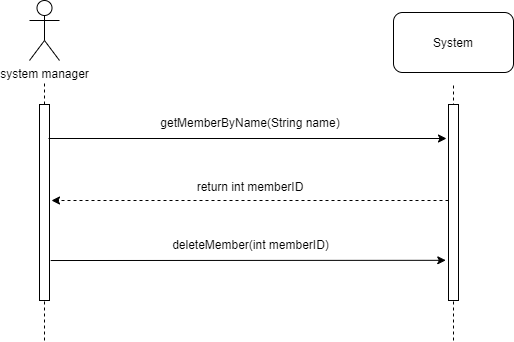

The diagram above was exported from draw.io. Its source (the exported page's mxGraphModel, read from the mxfile embedded in the PNG):
<mxGraphModel dx="1086" dy="806" grid="1" gridSize="10" guides="1" tooltips="1" connect="1" arrows="1" fold="1" page="1" pageScale="1" pageWidth="1100" pageHeight="850" background="#ffffff" math="0" shadow="0">
  <root>
    <mxCell id="0" />
    <mxCell id="1" parent="0" />
    <mxCell id="WbPTkqY78XF6osbmFgT0-73" value="system manager" style="shape=umlActor;verticalLabelPosition=bottom;labelBackgroundColor=#ffffff;verticalAlign=top;html=1;outlineConnect=0;" parent="1" vertex="1">
      <mxGeometry x="380" y="110" width="30" height="60" as="geometry" />
    </mxCell>
    <mxCell id="WbPTkqY78XF6osbmFgT0-74" value="" style="endArrow=none;dashed=1;html=1;" parent="1" source="WbPTkqY78XF6osbmFgT0-75" edge="1">
      <mxGeometry width="50" height="50" relative="1" as="geometry">
        <mxPoint x="395" y="582" as="sourcePoint" />
        <mxPoint x="395" y="192" as="targetPoint" />
      </mxGeometry>
    </mxCell>
    <mxCell id="WbPTkqY78XF6osbmFgT0-75" value="" style="rounded=0;whiteSpace=wrap;html=1;" parent="1" vertex="1">
      <mxGeometry x="390" y="214" width="10" height="196" as="geometry" />
    </mxCell>
    <mxCell id="WbPTkqY78XF6osbmFgT0-76" value="" style="endArrow=none;dashed=1;html=1;" parent="1" target="WbPTkqY78XF6osbmFgT0-75" edge="1">
      <mxGeometry width="50" height="50" relative="1" as="geometry">
        <mxPoint x="395" y="450" as="sourcePoint" />
        <mxPoint x="395" y="192" as="targetPoint" />
      </mxGeometry>
    </mxCell>
    <mxCell id="WbPTkqY78XF6osbmFgT0-77" value="" style="endArrow=none;dashed=1;html=1;" parent="1" edge="1">
      <mxGeometry width="50" height="50" relative="1" as="geometry">
        <mxPoint x="804" y="450" as="sourcePoint" />
        <mxPoint x="804" y="192" as="targetPoint" />
      </mxGeometry>
    </mxCell>
    <mxCell id="WbPTkqY78XF6osbmFgT0-78" value="" style="rounded=0;whiteSpace=wrap;html=1;" parent="1" vertex="1">
      <mxGeometry x="799" y="214" width="10" height="196" as="geometry" />
    </mxCell>
    <mxCell id="WbPTkqY78XF6osbmFgT0-79" value="System" style="rounded=1;whiteSpace=wrap;html=1;" parent="1" vertex="1">
      <mxGeometry x="744" y="122" width="120" height="60" as="geometry" />
    </mxCell>
    <mxCell id="WbPTkqY78XF6osbmFgT0-80" value="" style="endArrow=classic;html=1;" parent="1" edge="1">
      <mxGeometry width="50" height="50" relative="1" as="geometry">
        <mxPoint x="399" y="248" as="sourcePoint" />
        <mxPoint x="797" y="248" as="targetPoint" />
      </mxGeometry>
    </mxCell>
    <mxCell id="WbPTkqY78XF6osbmFgT0-81" value="getMemberByName(String name)" style="text;html=1;strokeColor=none;fillColor=none;align=center;verticalAlign=middle;whiteSpace=wrap;rounded=0;" parent="1" vertex="1">
      <mxGeometry x="506" y="222" width="190" height="20" as="geometry" />
    </mxCell>
    <mxCell id="WbPTkqY78XF6osbmFgT0-82" value="" style="endArrow=classic;html=1;dashed=1;" parent="1" edge="1">
      <mxGeometry width="50" height="50" relative="1" as="geometry">
        <mxPoint x="799" y="310" as="sourcePoint" />
        <mxPoint x="402" y="310" as="targetPoint" />
      </mxGeometry>
    </mxCell>
    <mxCell id="WbPTkqY78XF6osbmFgT0-83" value="return int memberID" style="text;html=1;strokeColor=none;fillColor=none;align=center;verticalAlign=middle;whiteSpace=wrap;rounded=0;" parent="1" vertex="1">
      <mxGeometry x="466" y="286" width="270" height="20" as="geometry" />
    </mxCell>
    <mxCell id="0dEUf2n0ly2yi1nzuw9G-7" value="" style="rounded=0;orthogonalLoop=1;jettySize=auto;html=1;exitX=1.118;exitY=0.796;exitDx=0;exitDy=0;exitPerimeter=0;entryX=-0.271;entryY=0.795;entryDx=0;entryDy=0;entryPerimeter=0;" parent="1" source="WbPTkqY78XF6osbmFgT0-75" target="WbPTkqY78XF6osbmFgT0-78" edge="1">
      <mxGeometry relative="1" as="geometry">
        <mxPoint x="406" y="372.94117647058806" as="sourcePoint" />
        <mxPoint x="791" y="373" as="targetPoint" />
      </mxGeometry>
    </mxCell>
    <mxCell id="0dEUf2n0ly2yi1nzuw9G-8" value="deleteMember(int memberID)" style="text;html=1;align=center;verticalAlign=middle;resizable=0;points=[];autosize=1;" parent="1" vertex="1">
      <mxGeometry x="516" y="344" width="170" height="20" as="geometry" />
    </mxCell>
  </root>
</mxGraphModel>